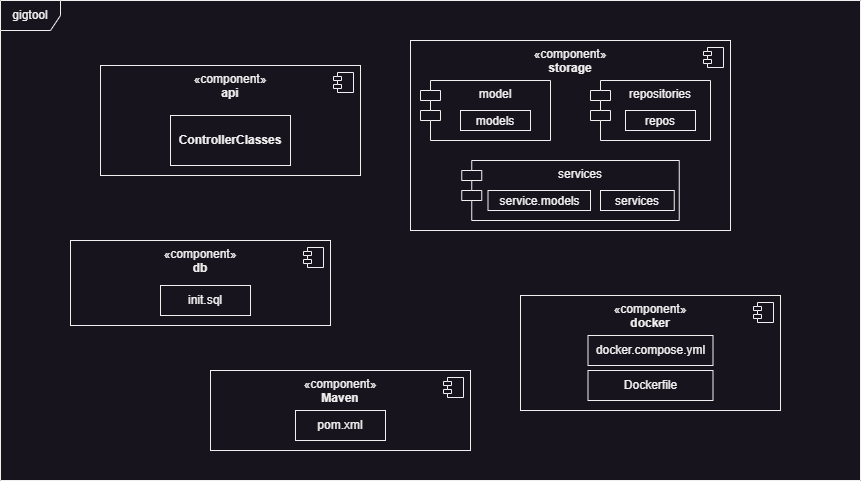

The diagram above was exported from draw.io. Its source (the exported page's mxGraphModel, read from the mxfile embedded in the PNG):
<mxGraphModel dx="2003" dy="1843" grid="1" gridSize="10" guides="1" tooltips="1" connect="1" arrows="1" fold="1" page="1" pageScale="1" pageWidth="827" pageHeight="1169" math="0" shadow="0">
  <root>
    <mxCell id="0" />
    <mxCell id="1" parent="0" />
    <mxCell id="M3dXbhGEoFiqY6CMT3h1-5" value="«component»&lt;br&gt;&lt;b&gt;api&lt;/b&gt;" style="html=1;dropTarget=0;whiteSpace=wrap;verticalAlign=top;" parent="1" vertex="1">
      <mxGeometry x="-240" y="-925" width="260" height="110" as="geometry" />
    </mxCell>
    <mxCell id="M3dXbhGEoFiqY6CMT3h1-6" value="" style="shape=module;jettyWidth=8;jettyHeight=4;" parent="M3dXbhGEoFiqY6CMT3h1-5" vertex="1">
      <mxGeometry x="1" width="20" height="20" relative="1" as="geometry">
        <mxPoint x="-27" y="7" as="offset" />
      </mxGeometry>
    </mxCell>
    <mxCell id="S3r0i9lFTKD2NaRVzuaD-2" value="«component»&lt;br&gt;&lt;b&gt;storage&lt;/b&gt;" style="html=1;dropTarget=0;whiteSpace=wrap;verticalAlign=top;" parent="1" vertex="1">
      <mxGeometry x="70" y="-950" width="320" height="190" as="geometry" />
    </mxCell>
    <mxCell id="S3r0i9lFTKD2NaRVzuaD-3" value="" style="shape=module;jettyWidth=8;jettyHeight=4;" parent="S3r0i9lFTKD2NaRVzuaD-2" vertex="1">
      <mxGeometry x="1" width="20" height="20" relative="1" as="geometry">
        <mxPoint x="-27" y="7" as="offset" />
      </mxGeometry>
    </mxCell>
    <mxCell id="S3r0i9lFTKD2NaRVzuaD-4" value="«component»&lt;br&gt;&lt;b&gt;db&lt;/b&gt;" style="html=1;dropTarget=0;whiteSpace=wrap;verticalAlign=top;" parent="1" vertex="1">
      <mxGeometry x="-270" y="-750" width="260" height="85" as="geometry" />
    </mxCell>
    <mxCell id="S3r0i9lFTKD2NaRVzuaD-5" value="" style="shape=module;jettyWidth=8;jettyHeight=4;" parent="S3r0i9lFTKD2NaRVzuaD-4" vertex="1">
      <mxGeometry x="1" width="20" height="20" relative="1" as="geometry">
        <mxPoint x="-27" y="7" as="offset" />
      </mxGeometry>
    </mxCell>
    <mxCell id="S3r0i9lFTKD2NaRVzuaD-7" value="model" style="shape=module;align=left;spacingLeft=20;align=center;verticalAlign=top;whiteSpace=wrap;html=1;" parent="1" vertex="1">
      <mxGeometry x="80" y="-910" width="130" height="60" as="geometry" />
    </mxCell>
    <mxCell id="S3r0i9lFTKD2NaRVzuaD-8" value="repositories" style="shape=module;align=left;spacingLeft=20;align=center;verticalAlign=top;whiteSpace=wrap;html=1;" parent="1" vertex="1">
      <mxGeometry x="250" y="-910" width="120" height="60" as="geometry" />
    </mxCell>
    <mxCell id="S3r0i9lFTKD2NaRVzuaD-9" value="services" style="shape=module;align=left;spacingLeft=20;align=center;verticalAlign=top;whiteSpace=wrap;html=1;" parent="1" vertex="1">
      <mxGeometry x="121.25" y="-830" width="217.5" height="60" as="geometry" />
    </mxCell>
    <mxCell id="S3r0i9lFTKD2NaRVzuaD-12" value="&lt;p style=&quot;margin:0px;margin-top:4px;text-align:center;&quot;&gt;&lt;br&gt;&lt;b&gt;ControllerClasses&lt;/b&gt;&lt;/p&gt;" style="verticalAlign=top;align=left;overflow=fill;fontSize=12;fontFamily=Helvetica;html=1;whiteSpace=wrap;" parent="1" vertex="1">
      <mxGeometry x="-170" y="-875" width="120" height="50" as="geometry" />
    </mxCell>
    <mxCell id="S3r0i9lFTKD2NaRVzuaD-15" value="«component»&lt;br&gt;&lt;b&gt;docker&lt;/b&gt;" style="html=1;dropTarget=0;whiteSpace=wrap;verticalAlign=top;" parent="1" vertex="1">
      <mxGeometry x="180" y="-695" width="260" height="115" as="geometry" />
    </mxCell>
    <mxCell id="S3r0i9lFTKD2NaRVzuaD-16" value="" style="shape=module;jettyWidth=8;jettyHeight=4;" parent="S3r0i9lFTKD2NaRVzuaD-15" vertex="1">
      <mxGeometry x="1" width="20" height="20" relative="1" as="geometry">
        <mxPoint x="-27" y="7" as="offset" />
      </mxGeometry>
    </mxCell>
    <mxCell id="S3r0i9lFTKD2NaRVzuaD-17" value="«component»&lt;br&gt;&lt;b&gt;Maven&lt;/b&gt;" style="html=1;dropTarget=0;whiteSpace=wrap;verticalAlign=top;" parent="1" vertex="1">
      <mxGeometry x="-130" y="-620" width="260" height="80" as="geometry" />
    </mxCell>
    <mxCell id="S3r0i9lFTKD2NaRVzuaD-18" value="" style="shape=module;jettyWidth=8;jettyHeight=4;" parent="S3r0i9lFTKD2NaRVzuaD-17" vertex="1">
      <mxGeometry x="1" width="20" height="20" relative="1" as="geometry">
        <mxPoint x="-27" y="7" as="offset" />
      </mxGeometry>
    </mxCell>
    <mxCell id="S3r0i9lFTKD2NaRVzuaD-19" value="init.sql" style="html=1;whiteSpace=wrap;" parent="1" vertex="1">
      <mxGeometry x="-180" y="-705" width="90" height="30" as="geometry" />
    </mxCell>
    <mxCell id="S3r0i9lFTKD2NaRVzuaD-20" value="docker.compose.yml" style="html=1;whiteSpace=wrap;" parent="1" vertex="1">
      <mxGeometry x="247.5" y="-655" width="125" height="30" as="geometry" />
    </mxCell>
    <mxCell id="S3r0i9lFTKD2NaRVzuaD-21" value="pom.xml" style="html=1;whiteSpace=wrap;" parent="1" vertex="1">
      <mxGeometry x="-45" y="-580" width="90" height="30" as="geometry" />
    </mxCell>
    <mxCell id="S3r0i9lFTKD2NaRVzuaD-22" value="&lt;p style=&quot;margin:0px;margin-top:4px;text-align:center;&quot;&gt;models&lt;/p&gt;" style="verticalAlign=top;align=left;overflow=fill;fontSize=12;fontFamily=Helvetica;html=1;whiteSpace=wrap;" parent="1" vertex="1">
      <mxGeometry x="120" y="-880" width="70" height="20" as="geometry" />
    </mxCell>
    <mxCell id="S3r0i9lFTKD2NaRVzuaD-23" value="&lt;p style=&quot;margin:0px;margin-top:4px;text-align:center;&quot;&gt;repos&lt;/p&gt;" style="verticalAlign=top;align=left;overflow=fill;fontSize=12;fontFamily=Helvetica;html=1;whiteSpace=wrap;" parent="1" vertex="1">
      <mxGeometry x="285" y="-880" width="70" height="20" as="geometry" />
    </mxCell>
    <mxCell id="S3r0i9lFTKD2NaRVzuaD-24" value="&lt;p style=&quot;margin:0px;margin-top:4px;text-align:center;&quot;&gt;service.models&lt;/p&gt;" style="verticalAlign=top;align=left;overflow=fill;fontSize=12;fontFamily=Helvetica;html=1;whiteSpace=wrap;" parent="1" vertex="1">
      <mxGeometry x="147.5" y="-800" width="102.5" height="20" as="geometry" />
    </mxCell>
    <mxCell id="S3r0i9lFTKD2NaRVzuaD-25" value="&lt;p style=&quot;margin:0px;margin-top:4px;text-align:center;&quot;&gt;services&lt;/p&gt;" style="verticalAlign=top;align=left;overflow=fill;fontSize=12;fontFamily=Helvetica;html=1;whiteSpace=wrap;" parent="1" vertex="1">
      <mxGeometry x="260" y="-800" width="73.75" height="20" as="geometry" />
    </mxCell>
    <mxCell id="S3r0i9lFTKD2NaRVzuaD-26" value="gigtool" style="shape=umlFrame;whiteSpace=wrap;html=1;pointerEvents=0;" parent="1" vertex="1">
      <mxGeometry x="-340" y="-990" width="860" height="480" as="geometry" />
    </mxCell>
    <mxCell id="oPXcxnwuw9BQGAKgDenZ-1" value="Dockerfile" style="html=1;whiteSpace=wrap;" vertex="1" parent="1">
      <mxGeometry x="247.5" y="-620" width="125" height="30" as="geometry" />
    </mxCell>
  </root>
</mxGraphModel>